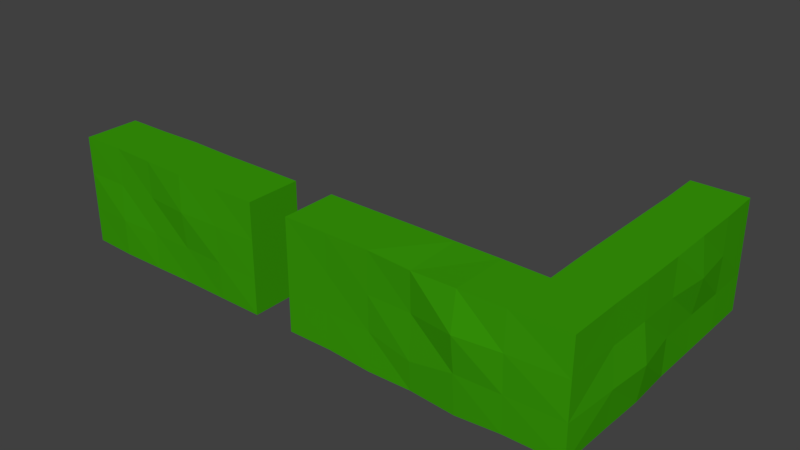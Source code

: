 # Source: hedge.blend  (saved by Blender 2.79.0; exported with 4.5.12 LTS)
import bpy
from mathutils import Matrix  # noqa: F401  (used for matrix-valued properties, if any)

bpy.ops.wm.read_factory_settings(use_empty=True)
scene = bpy.context.scene
scene.name = 'Scene'

# ---- collections
col_collection_1 = bpy.data.collections.new('Collection 1'); scene.collection.children.link(col_collection_1)

# ---- materials (node trees are filled in below, after node groups)
mat_hedge = bpy.data.materials.new('hedge')
mat_hedge.alpha_threshold = 0.0
mat_hedge.use_transparent_shadow = False
mat_hedge.diffuse_color = (0.04109, 0.3343, 0.002969, 1.0)
mat_hedge.roughness = 0.5
mat_hedge.specular_intensity = 0.0
mat_hedge.line_color = (0.0, 0.0, 0.0, 1.0)

# ---- material node trees

# ---- world
world_world = bpy.data.worlds.new('World'); scene.world = world_world
world_world.color = (0.05088, 0.05088, 0.05088)
world_world.use_sun_shadow = False
world_world.sun_shadow_jitter_overblur = 0.0
world_world.cycles.sampling_method = 'MANUAL'

# ---- meshes
me_cube_003 = bpy.data.meshes.new('Cube.003')
me_cube_003.from_pydata([(-18.02, -1.987, -1.192e-07), (-18.02, -1.987, 8.0), (-18.02, 2.013, -1.192e-07), (-18.02, 2.013, 8.0), (-2.02, -2.039, -1.192e-07), (-2.02, -2.12, 8.0), (-1.995, 2.013, -1.192e-07), (-2.02, 1.931, 8.0), (-5.22, 2.009, -0.02263), (-8.42, 2.097, -0.05128), (-11.62, 2.102, -0.06002), (-14.82, 2.085, -1.192e-07), (-14.82, 2.014, 8.0), (-11.62, 2.021, 8.0), (-8.42, 1.999, 7.997), (-5.22, 1.986, 8.0), (-14.82, -1.955, -1.192e-07), (-11.62, -1.971, -0.1951), (-8.42, -1.984, -0.09681), (-5.22, -2.074, -0.2488), (-5.22, -2.167, 7.991), (-8.42, -2.091, 7.881), (-11.62, -1.985, 7.996), (-14.82, -1.987, 8.0), (2.034, 2.013, 2.98e-07), (1.989, 2.01, 8.0), (-18.02, -1.987, 5.333), (-18.02, -1.987, 2.667), (1.98, 18.01, 2.98e-07), (1.98, 18.01, 8.0), (-2.02, 18.01, 2.98e-07), (-2.02, 18.01, 8.0), (-2.019, 14.81, 2.98e-07), (-2.141, 11.61, 2.98e-07), (-2.005, 8.413, 2.98e-07), (-2.121, 5.213, 2.98e-07), (-2.055, 5.213, 8.0), (-2.026, 8.413, 8.0), (-2.002, 11.61, 8.0), (-1.966, 14.81, 8.0), (2.129, 5.213, 2.98e-07), (1.999, 8.413, 2.98e-07), (1.998, 11.61, 2.98e-07), (1.994, 14.81, 2.98e-07), (2.083, 14.81, 8.0), (2.068, 11.61, 8.0), (2.09, 8.413, 8.0), (2.068, 5.213, 8.0), (1.98, -1.991, 8.0), (1.98, -1.987, -1.192e-07), (-18.02, 2.013, 5.333), (-18.02, 2.013, 2.667), (-2.013, 1.818, 5.333), (-1.932, 1.964, 2.667), (-2.02, -2.242, 5.333), (-2.02, -2.145, 2.652), (-5.22, -2.58, 5.292), (-5.22, -2.266, 2.652), (-8.42, -2.004, 5.112), (-8.42, -2.124, 2.002), (-11.62, -1.972, 5.089), (-11.62, -1.919, 2.564), (-14.82, -1.945, 5.333), (-14.82, -1.943, 2.637), (-14.82, 2.064, 5.333), (-14.82, 2.042, 2.667), (-11.62, 2.095, 5.244), (-11.62, 2.31, 2.604), (-8.42, 2.068, 5.216), (-8.42, 2.051, 2.55), (-5.22, 1.813, 5.275), (-5.22, 1.998, 2.581), (2.24, 2.005, 2.667), (2.01, 2.012, 5.333), (-2.017, 18.01, 5.333), (-2.02, 18.01, 2.667), (1.98, 18.01, 5.333), (1.98, 18.01, 2.667), (2.084, 14.81, 5.333), (1.996, 14.81, 2.667), (2.397, 11.61, 5.333), (1.97, 11.61, 2.667), (2.083, 8.413, 5.333), (2.018, 8.413, 2.667), (2.087, 5.213, 5.333), (2.492, 5.213, 2.667), (-1.937, 5.213, 5.333), (-2.087, 5.213, 2.667), (-2.16, 8.413, 5.333), (-2.466, 8.413, 2.667), (-1.942, 11.61, 5.333), (-2.015, 11.61, 2.667), (-1.97, 14.81, 5.333), (-1.987, 14.81, 2.667), (1.98, -2.031, 2.667), (1.98, -2.022, 5.333)], [], [(26, 1, 3, 50), (62, 23, 1, 26), (8, 6, 4, 19), (12, 3, 1, 23), (7, 15, 20, 5), (15, 14, 21, 20), (14, 13, 22, 21), (13, 12, 23, 22), (2, 11, 16, 0), (11, 10, 17, 16), (10, 9, 18, 17), (9, 8, 19, 18), (54, 5, 20, 56), (56, 20, 21, 58), (58, 21, 22, 60), (60, 22, 23, 62), (50, 3, 12, 64), (64, 12, 13, 66), (66, 13, 14, 68), (68, 14, 15, 70), (92, 39, 31, 74), (74, 31, 29, 76), (84, 47, 25, 73), (32, 30, 28, 43), (36, 7, 25, 47), (31, 39, 44, 29), (39, 38, 45, 44), (38, 37, 46, 45), (37, 36, 47, 46), (6, 35, 40, 24), (35, 34, 41, 40), (34, 33, 42, 41), (33, 32, 43, 42), (76, 29, 44, 78), (78, 44, 45, 80), (80, 45, 46, 82), (82, 46, 47, 84), (52, 7, 36, 86), (86, 36, 37, 88), (88, 37, 38, 90), (90, 38, 39, 92), (71, 53, 6, 8), (72, 94, 49, 24), (55, 4, 49, 94), (5, 48, 25, 7), (4, 6, 24, 49), (5, 54, 95, 48), (54, 55, 94, 95), (25, 48, 95, 73), (73, 95, 94, 72), (15, 7, 52, 70), (70, 52, 53, 71), (33, 91, 93, 32), (91, 90, 92, 93), (34, 89, 91, 33), (89, 88, 90, 91), (35, 87, 89, 34), (87, 86, 88, 89), (6, 53, 87, 35), (53, 52, 86, 87), (41, 83, 85, 40), (83, 82, 84, 85), (42, 81, 83, 41), (81, 80, 82, 83), (43, 79, 81, 42), (79, 78, 80, 81), (28, 77, 79, 43), (77, 76, 78, 79), (40, 85, 72, 24), (85, 84, 73, 72), (30, 75, 77, 28), (75, 74, 76, 77), (32, 93, 75, 30), (93, 92, 74, 75), (9, 69, 71, 8), (69, 68, 70, 71), (10, 67, 69, 9), (67, 66, 68, 69), (11, 65, 67, 10), (65, 64, 66, 67), (2, 51, 65, 11), (51, 50, 64, 65), (17, 61, 63, 16), (61, 60, 62, 63), (18, 59, 61, 17), (59, 58, 60, 61), (19, 57, 59, 18), (57, 56, 58, 59), (4, 55, 57, 19), (55, 54, 56, 57), (16, 63, 27, 0), (63, 62, 26, 27), (0, 27, 51, 2), (27, 26, 50, 51)])
me_cube_003.materials.append(mat_hedge)
me_cube_003.use_remesh_preserve_volume = False
me_cube_003.use_remesh_preserve_attributes = False
me_cube_003.use_mirror_vertex_groups = False
me_cube_003.update()
me_cube_002 = bpy.data.meshes.new('Cube.002')
me_cube_002.from_pydata([(-8.0, -2.0, -0.5), (-8.0, -2.0, 7.5), (-8.0, 2.0, -0.5), (-8.0, 2.0, 7.5), (8.0, -2.0, -0.5), (8.0, -2.0, 7.5), (8.0, 2.0, -0.5), (8.0, 2.0, 7.5), (4.8, 2.091, -0.5), (1.6, 2.171, -0.5), (-1.6, 2.077, -0.5), (-4.8, 1.977, -0.5), (-4.8, 2.0, 7.5), (-1.6, 2.11, 7.5), (1.6, 2.007, 7.5), (4.8, 2.011, 7.5), (-4.8, -2.11, -0.5), (-1.6, -2.052, -0.5), (1.6, -1.98, -0.5), (4.8, -1.995, -0.5), (4.8, -2.052, 7.5), (1.6, -2.145, 7.5), (-1.6, -2.053, 7.5), (-4.8, -1.956, 7.5), (-8.0, -2.0, 2.167), (-8.0, -2.0, 4.833), (-8.0, 2.0, 4.833), (-8.0, 2.0, 2.167), (8.0, 2.0, 4.833), (8.0, 2.0, 2.167), (8.0, -2.0, 4.833), (8.0, -2.0, 2.167), (4.8, -2.105, 4.833), (4.8, -2.078, 2.167), (1.6, -2.228, 4.833), (1.6, -2.005, 2.167), (-1.6, -1.993, 4.833), (-1.6, -2.014, 2.167), (-4.8, -1.993, 4.833), (-4.8, -2.133, 2.167), (-4.8, 2.254, 4.833), (-4.8, 2.121, 2.167), (-1.6, 1.991, 4.833), (-1.6, 2.072, 2.167), (1.6, 1.978, 4.833), (1.6, 2.255, 2.167), (4.8, 2.035, 4.833), (4.8, 2.054, 2.167)], [], [(25, 1, 3, 26), (46, 15, 7, 28), (28, 7, 5, 30), (38, 23, 1, 25), (8, 6, 4, 19), (12, 3, 1, 23), (7, 15, 20, 5), (15, 14, 21, 20), (14, 13, 22, 21), (13, 12, 23, 22), (2, 11, 16, 0), (11, 10, 17, 16), (10, 9, 18, 17), (9, 8, 19, 18), (30, 5, 20, 32), (32, 20, 21, 34), (34, 21, 22, 36), (36, 22, 23, 38), (26, 3, 12, 40), (40, 12, 13, 42), (42, 13, 14, 44), (44, 14, 15, 46), (9, 45, 47, 8), (45, 44, 46, 47), (10, 43, 45, 9), (43, 42, 44, 45), (11, 41, 43, 10), (41, 40, 42, 43), (2, 27, 41, 11), (27, 26, 40, 41), (17, 37, 39, 16), (37, 36, 38, 39), (18, 35, 37, 17), (35, 34, 36, 37), (19, 33, 35, 18), (33, 32, 34, 35), (4, 31, 33, 19), (31, 30, 32, 33), (16, 39, 24, 0), (39, 38, 25, 24), (6, 29, 31, 4), (29, 28, 30, 31), (8, 47, 29, 6), (47, 46, 28, 29), (0, 24, 27, 2), (24, 25, 26, 27)])
me_cube_002.materials.append(mat_hedge)
me_cube_002.use_remesh_preserve_volume = False
me_cube_002.use_remesh_preserve_attributes = False
me_cube_002.use_mirror_vertex_groups = False
me_cube_002.update()

# ---- objects
ob_hedge_corner = bpy.data.objects.new('hedge_corner', me_cube_003)
ob_hedge_straight = bpy.data.objects.new('hedge_straight', me_cube_002)

# ---- transforms, parenting, visibility, modifiers, constraints
ob_hedge_corner.location = (29.06, -0.01326, -0.5)
ob_hedge_corner.lineart.crease_threshold = 0.0
ob_hedge_straight.location = (0.0, 0.0, 0.0)
ob_hedge_straight.lineart.crease_threshold = 0.0

# ---- collection membership
col_collection_1.objects.link(ob_hedge_corner)
col_collection_1.objects.link(ob_hedge_straight)

# ---- scene / render settings (as saved in the file)
scene.frame_start = 1; scene.frame_end = 250; scene.frame_set(1)
scene.render.engine = 'BLENDER_EEVEE_NEXT'
scene.render.resolution_percentage = 50
scene.render.dither_intensity = 0.0
scene.cycles.use_denoising = False
scene.cycles.samples = 128
scene.cycles.sampling_pattern = 'TABULATED_SOBOL'
scene.cycles.use_adaptive_sampling = False
scene.cycles.use_light_tree = False
scene.cycles.blur_glossy = 0.0
scene.cycles.sample_clamp_indirect = 0.0
scene.view_settings.view_transform = 'Standard'
bpy.context.view_layer.update()

# ---- added for rendering (the .blend has no active camera and no usable light): camera, sun
cam_auto = bpy.data.cameras.new('AutoCamera')
cam_auto.lens = 50.0
cam_auto.sensor_width = 36.0
cam_auto.clip_end = 1000.0
ob_auto_camera = bpy.data.objects.new('AutoCamera', cam_auto)
scene.collection.objects.link(ob_auto_camera)
ob_auto_camera.location = (53.7391, -42.65, 36.9444)
ob_auto_camera.rotation_euler = (1.09748, -7.21219e-08, 0.694738)
scene.camera = ob_auto_camera
light_auto_sun = bpy.data.lights.new('AutoSun', 'SUN')
light_auto_sun.energy = 3.0
light_auto_sun.angle = 0.0523599
ob_auto_sun = bpy.data.objects.new('AutoSun', light_auto_sun)
scene.collection.objects.link(ob_auto_sun)
ob_auto_sun.rotation_euler = (0.872665, 0.174533, 0.523599)
bpy.context.view_layer.update()

